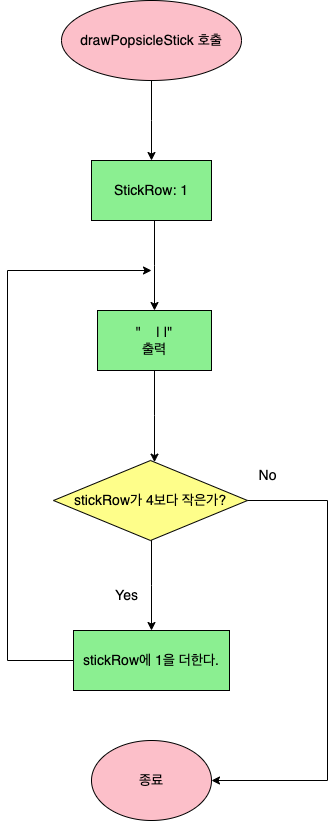

The diagram above was exported from draw.io. Its source (the exported page's mxGraphModel, read from the mxfile embedded in the PNG):
<mxGraphModel dx="706" dy="801" grid="1" gridSize="10" guides="1" tooltips="1" connect="1" arrows="1" fold="1" page="1" pageScale="1" pageWidth="827" pageHeight="1169" math="0" shadow="0">
  <root>
    <mxCell id="0" />
    <mxCell id="1" parent="0" />
    <mxCell id="OIPEPJvEAfXu8Sp7_rSL-15" value="" style="edgeStyle=elbowEdgeStyle;rounded=0;orthogonalLoop=1;jettySize=auto;html=1;fontSize=14;" edge="1" parent="1" source="OIPEPJvEAfXu8Sp7_rSL-16" target="OIPEPJvEAfXu8Sp7_rSL-18">
      <mxGeometry relative="1" as="geometry" />
    </mxCell>
    <mxCell id="OIPEPJvEAfXu8Sp7_rSL-16" value="&lt;font style=&quot;font-size: 14px;&quot;&gt;drawPopsicleStick 호출&lt;/font&gt;" style="ellipse;whiteSpace=wrap;html=1;fillColor=#FCBFC9;" vertex="1" parent="1">
      <mxGeometry x="324" y="70" width="180" height="80" as="geometry" />
    </mxCell>
    <mxCell id="OIPEPJvEAfXu8Sp7_rSL-17" value="" style="edgeStyle=elbowEdgeStyle;rounded=0;orthogonalLoop=1;jettySize=auto;html=1;fontSize=14;" edge="1" parent="1" source="OIPEPJvEAfXu8Sp7_rSL-18" target="OIPEPJvEAfXu8Sp7_rSL-21">
      <mxGeometry relative="1" as="geometry" />
    </mxCell>
    <mxCell id="OIPEPJvEAfXu8Sp7_rSL-18" value="StickRow: 1" style="rounded=0;whiteSpace=wrap;html=1;fontSize=14;fillColor=#8bef91;" vertex="1" parent="1">
      <mxGeometry x="354" y="230" width="120" height="60" as="geometry" />
    </mxCell>
    <mxCell id="OIPEPJvEAfXu8Sp7_rSL-19" value="" style="edgeStyle=elbowEdgeStyle;rounded=0;orthogonalLoop=1;jettySize=auto;html=1;fontSize=14;" edge="1" parent="1" source="OIPEPJvEAfXu8Sp7_rSL-21" target="OIPEPJvEAfXu8Sp7_rSL-23">
      <mxGeometry relative="1" as="geometry" />
    </mxCell>
    <mxCell id="OIPEPJvEAfXu8Sp7_rSL-20" style="edgeStyle=elbowEdgeStyle;rounded=0;orthogonalLoop=1;jettySize=auto;html=1;fontSize=14;exitX=0;exitY=0.5;exitDx=0;exitDy=0;" edge="1" parent="1" source="OIPEPJvEAfXu8Sp7_rSL-24">
      <mxGeometry relative="1" as="geometry">
        <mxPoint x="414" y="340" as="targetPoint" />
        <Array as="points">
          <mxPoint x="270" y="530" />
          <mxPoint x="260" y="300" />
        </Array>
      </mxGeometry>
    </mxCell>
    <mxCell id="OIPEPJvEAfXu8Sp7_rSL-21" value="&quot;&amp;nbsp; &amp;nbsp; | |&quot;&lt;br&gt;출력" style="rounded=0;whiteSpace=wrap;html=1;fontSize=14;fillColor=#8bef91;" vertex="1" parent="1">
      <mxGeometry x="360" y="380" width="114" height="60" as="geometry" />
    </mxCell>
    <mxCell id="OIPEPJvEAfXu8Sp7_rSL-22" value="" style="edgeStyle=elbowEdgeStyle;rounded=0;orthogonalLoop=1;jettySize=auto;html=1;fontSize=14;" edge="1" parent="1" source="OIPEPJvEAfXu8Sp7_rSL-23" target="OIPEPJvEAfXu8Sp7_rSL-24">
      <mxGeometry relative="1" as="geometry" />
    </mxCell>
    <mxCell id="OIPEPJvEAfXu8Sp7_rSL-23" value="stickRow가 4보다 작은가?" style="rhombus;whiteSpace=wrap;html=1;fontSize=14;fillColor=#fefe8a;" vertex="1" parent="1">
      <mxGeometry x="316" y="530" width="194" height="80" as="geometry" />
    </mxCell>
    <mxCell id="OIPEPJvEAfXu8Sp7_rSL-24" value="stickRow에 1을 더한다." style="rounded=0;whiteSpace=wrap;html=1;fontSize=14;fillColor=#8bef91;" vertex="1" parent="1">
      <mxGeometry x="336" y="700" width="156" height="60" as="geometry" />
    </mxCell>
    <mxCell id="OIPEPJvEAfXu8Sp7_rSL-25" value="Yes" style="text;html=1;align=center;verticalAlign=middle;resizable=0;points=[];autosize=1;strokeColor=none;fillColor=none;fontSize=14;" vertex="1" parent="1">
      <mxGeometry x="364" y="650" width="50" height="30" as="geometry" />
    </mxCell>
    <mxCell id="OIPEPJvEAfXu8Sp7_rSL-26" value="No" style="text;html=1;align=center;verticalAlign=middle;resizable=0;points=[];autosize=1;strokeColor=none;fillColor=none;fontSize=14;" vertex="1" parent="1">
      <mxGeometry x="510" y="530" width="40" height="30" as="geometry" />
    </mxCell>
    <mxCell id="OIPEPJvEAfXu8Sp7_rSL-27" style="edgeStyle=elbowEdgeStyle;rounded=0;orthogonalLoop=1;jettySize=auto;html=1;fontSize=14;exitX=1;exitY=0.5;exitDx=0;exitDy=0;" edge="1" parent="1" source="OIPEPJvEAfXu8Sp7_rSL-23" target="OIPEPJvEAfXu8Sp7_rSL-28">
      <mxGeometry relative="1" as="geometry">
        <mxPoint x="600" y="570" as="sourcePoint" />
        <Array as="points">
          <mxPoint x="590" y="720" />
        </Array>
      </mxGeometry>
    </mxCell>
    <mxCell id="OIPEPJvEAfXu8Sp7_rSL-28" value="종료" style="ellipse;whiteSpace=wrap;html=1;fontSize=14;fillColor=#FCBFC9;" vertex="1" parent="1">
      <mxGeometry x="354" y="810" width="120" height="80" as="geometry" />
    </mxCell>
  </root>
</mxGraphModel>